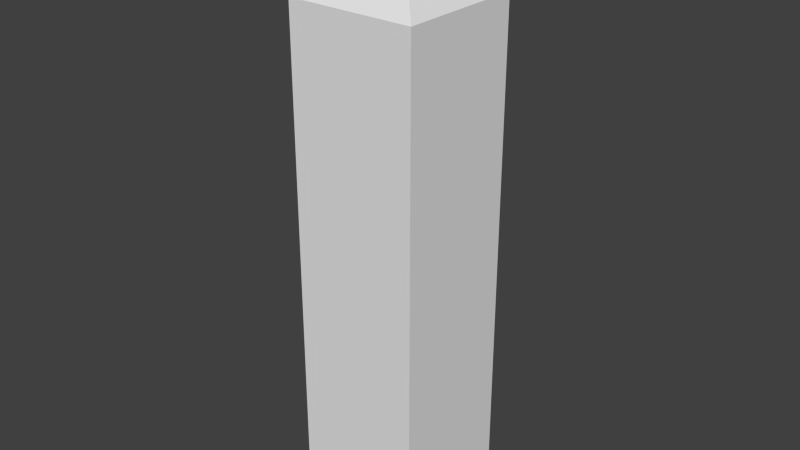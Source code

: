 # Source: ceremonypillar.blend  (saved by Blender 2.75.0; exported with 4.5.12 LTS)
import bpy
from mathutils import Matrix  # noqa: F401  (used for matrix-valued properties, if any)

bpy.ops.wm.read_factory_settings(use_empty=True)
scene = bpy.context.scene
scene.name = 'Scene'

# ---- collections
col_collection_1 = bpy.data.collections.new('Collection 1'); scene.collection.children.link(col_collection_1)

# ---- materials (node trees are filled in below, after node groups)
mat_material = bpy.data.materials.new('Material')
mat_material.alpha_threshold = 0.0
mat_material.use_transparent_shadow = False
mat_material.roughness = 0.5
mat_material.line_color = (0.0, 0.0, 0.0, 1.0)

# ---- material node trees

# ---- world
world_world = bpy.data.worlds.new('World'); scene.world = world_world
world_world.color = (0.05088, 0.05088, 0.05088)
world_world.use_sun_shadow = False
world_world.sun_shadow_jitter_overblur = 0.0
world_world.cycles.sampling_method = 'MANUAL'
world_world.cycles.sample_map_resolution = 256

# ---- meshes
me_cube = bpy.data.meshes.new('Cube')
me_cube.from_pydata([(1.0, 2.0, -1.0), (1.0, -1.0, -1.0), (-2.0, -1.0, -1.0), (-2.0, 2.0, -1.0), (1.0, 2.0, 10.86), (1.0, -1.0, 10.86), (-2.0, -1.0, 10.86), (-2.0, 2.0, 10.86), (-0.5, 0.5, 12.81)], [], [(0, 1, 2, 3), (0, 4, 5, 1), (1, 5, 6, 2), (2, 6, 7, 3), (4, 0, 3, 7), (7, 6, 8), (4, 7, 8), (6, 5, 8), (5, 4, 8)])
_uv = me_cube.uv_layers.new(name='UVMap')
_uv.uv.foreach_set('vector', [0.9999, 0.1869, 0.8131, 0.1869, 0.8131, 0.0001377, 0.9999, 0.0001378, 0.2186, 0.0001377, 0.1967, 0.6957, 0.02449, 0.7535, 0.0001377, 0.000138, 0.8128, 0.008263, 0.7807, 0.7503, 0.6031, 0.6957, 0.6251, 0.0001378, 0.6251, 0.0001378, 0.6031, 0.6957, 0.431, 0.7535, 0.4066, 0.0001377, 0.1967, 0.6957, 0.2186, 0.0001377, 0.4063, 0.008263, 0.3742, 0.7503, 0.431, 0.7535, 0.6031, 0.6957, 0.6054, 0.872, 0.1967, 0.6957, 0.3742, 0.7503, 0.1989, 0.872, 0.6031, 0.6957, 0.7807, 0.7503, 0.6054, 0.872, 0.02449, 0.7535, 0.1967, 0.6957, 0.1989, 0.872])
me_cube.materials.append(mat_material)
me_cube.use_remesh_preserve_volume = False
me_cube.use_remesh_preserve_attributes = False
me_cube.use_mirror_vertex_groups = False
me_cube.update()

# ---- objects
ob_cube = bpy.data.objects.new('Cube', me_cube)

# ---- transforms, parenting, visibility, modifiers, constraints
ob_cube.location = (0.0, 0.0, 0.0)
ob_cube.lock_rotations_4d = False
ob_cube.empty_display_type = 'ARROWS'
ob_cube.lineart.crease_threshold = 0.0

# ---- collection membership
col_collection_1.objects.link(ob_cube)

# ---- scene / render settings (as saved in the file)
scene.frame_start = 1; scene.frame_end = 250; scene.frame_set(1)
scene.render.engine = 'BLENDER_EEVEE_NEXT'
scene.render.resolution_percentage = 50
scene.render.dither_intensity = 0.0
scene.cycles.use_denoising = False
scene.cycles.samples = 10
scene.cycles.sampling_pattern = 'TABULATED_SOBOL'
scene.cycles.light_sampling_threshold = 0.0
scene.cycles.use_adaptive_sampling = False
scene.cycles.use_light_tree = False
scene.cycles.blur_glossy = 0.0
scene.cycles.pixel_filter_type = 'GAUSSIAN'
scene.cycles.sample_clamp_indirect = 0.0
scene.view_settings.view_transform = 'Standard'
bpy.context.view_layer.update()

# ---- added for rendering (the .blend has no active camera and no usable light): camera, sun
cam_auto = bpy.data.cameras.new('AutoCamera')
cam_auto.lens = 50.0
cam_auto.sensor_width = 36.0
cam_auto.clip_end = 1000.0
ob_auto_camera = bpy.data.objects.new('AutoCamera', cam_auto)
scene.collection.objects.link(ob_auto_camera)
ob_auto_camera.location = (12.8664, -15.5397, 16.598)
ob_auto_camera.rotation_euler = (1.09748, -7.21219e-08, 0.694738)
scene.camera = ob_auto_camera
light_auto_sun = bpy.data.lights.new('AutoSun', 'SUN')
light_auto_sun.energy = 3.0
light_auto_sun.angle = 0.0523599
ob_auto_sun = bpy.data.objects.new('AutoSun', light_auto_sun)
scene.collection.objects.link(ob_auto_sun)
ob_auto_sun.rotation_euler = (0.872665, 0.174533, 0.523599)
bpy.context.view_layer.update()
